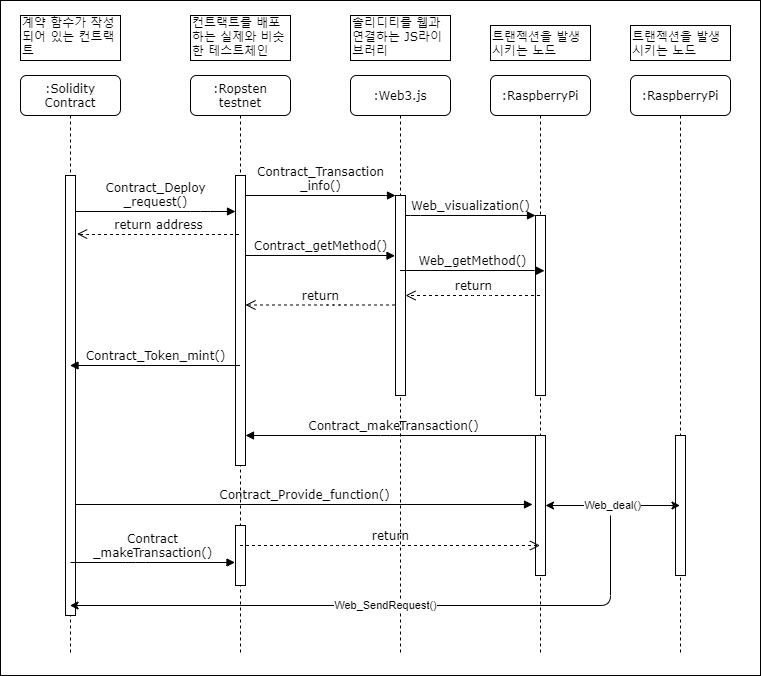

The diagram above was exported from draw.io. Its source (the exported page's mxGraphModel, read from the mxfile embedded in the PNG):
<mxGraphModel dx="1038" dy="499" grid="1" gridSize="10" guides="1" tooltips="1" connect="1" arrows="1" fold="1" page="1" pageScale="1" pageWidth="1100" pageHeight="850" background="#ffffff" math="0" shadow="0">
  <root>
    <mxCell id="0" />
    <mxCell id="1" parent="0" />
    <mxCell id="3s6WjT6B0tPwRMVtVVJ8-29" value="" style="rounded=0;whiteSpace=wrap;html=1;align=left;" vertex="1" parent="1">
      <mxGeometry x="50" y="5" width="760" height="675" as="geometry" />
    </mxCell>
    <mxCell id="7baba1c4bc27f4b0-2" value=":Ropsten testnet" style="shape=umlLifeline;perimeter=lifelinePerimeter;whiteSpace=wrap;html=1;container=1;collapsible=0;recursiveResize=0;outlineConnect=0;rounded=1;shadow=0;comic=0;labelBackgroundColor=none;strokeWidth=1;fontFamily=Verdana;fontSize=12;align=center;" parent="1" vertex="1">
      <mxGeometry x="240" y="80" width="100" height="580" as="geometry" />
    </mxCell>
    <mxCell id="7baba1c4bc27f4b0-10" value="" style="html=1;points=[];perimeter=orthogonalPerimeter;rounded=0;shadow=0;comic=0;labelBackgroundColor=none;strokeWidth=1;fontFamily=Verdana;fontSize=12;align=center;" parent="7baba1c4bc27f4b0-2" vertex="1">
      <mxGeometry x="45" y="100" width="10" height="290" as="geometry" />
    </mxCell>
    <mxCell id="3s6WjT6B0tPwRMVtVVJ8-22" value="" style="html=1;points=[];perimeter=orthogonalPerimeter;rounded=0;shadow=0;comic=0;labelBackgroundColor=none;strokeWidth=1;fontFamily=Verdana;fontSize=12;align=center;" vertex="1" parent="7baba1c4bc27f4b0-2">
      <mxGeometry x="45" y="450" width="10" height="60" as="geometry" />
    </mxCell>
    <mxCell id="7baba1c4bc27f4b0-3" value=":Web3.js" style="shape=umlLifeline;perimeter=lifelinePerimeter;whiteSpace=wrap;html=1;container=1;collapsible=0;recursiveResize=0;outlineConnect=0;rounded=1;shadow=0;comic=0;labelBackgroundColor=none;strokeWidth=1;fontFamily=Verdana;fontSize=12;align=center;" parent="1" vertex="1">
      <mxGeometry x="400" y="80" width="100" height="580" as="geometry" />
    </mxCell>
    <mxCell id="7baba1c4bc27f4b0-13" value="" style="html=1;points=[];perimeter=orthogonalPerimeter;rounded=0;shadow=0;comic=0;labelBackgroundColor=none;strokeWidth=1;fontFamily=Verdana;fontSize=12;align=center;" parent="7baba1c4bc27f4b0-3" vertex="1">
      <mxGeometry x="45" y="120" width="10" height="200" as="geometry" />
    </mxCell>
    <mxCell id="7baba1c4bc27f4b0-4" value=":RaspberryPi" style="shape=umlLifeline;perimeter=lifelinePerimeter;whiteSpace=wrap;html=1;container=1;collapsible=0;recursiveResize=0;outlineConnect=0;rounded=1;shadow=0;comic=0;labelBackgroundColor=none;strokeWidth=1;fontFamily=Verdana;fontSize=12;align=center;" parent="1" vertex="1">
      <mxGeometry x="540" y="80" width="100" height="580" as="geometry" />
    </mxCell>
    <mxCell id="7baba1c4bc27f4b0-8" value=":Solidity Contract" style="shape=umlLifeline;perimeter=lifelinePerimeter;whiteSpace=wrap;html=1;container=1;collapsible=0;recursiveResize=0;outlineConnect=0;rounded=1;shadow=0;comic=0;labelBackgroundColor=none;strokeWidth=1;fontFamily=Verdana;fontSize=12;align=center;" parent="1" vertex="1">
      <mxGeometry x="70" y="80" width="100" height="580" as="geometry" />
    </mxCell>
    <mxCell id="7baba1c4bc27f4b0-9" value="" style="html=1;points=[];perimeter=orthogonalPerimeter;rounded=0;shadow=0;comic=0;labelBackgroundColor=none;strokeWidth=1;fontFamily=Verdana;fontSize=12;align=center;" parent="7baba1c4bc27f4b0-8" vertex="1">
      <mxGeometry x="45" y="100" width="10" height="440" as="geometry" />
    </mxCell>
    <mxCell id="7baba1c4bc27f4b0-16" value="" style="html=1;points=[];perimeter=orthogonalPerimeter;rounded=0;shadow=0;comic=0;labelBackgroundColor=none;strokeWidth=1;fontFamily=Verdana;fontSize=12;align=center;" parent="1" vertex="1">
      <mxGeometry x="585" y="220" width="10" height="180" as="geometry" />
    </mxCell>
    <mxCell id="7baba1c4bc27f4b0-17" value="Web_visualization()" style="html=1;verticalAlign=bottom;endArrow=block;labelBackgroundColor=none;fontFamily=Verdana;fontSize=12;edgeStyle=elbowEdgeStyle;elbow=vertical;" parent="1" source="7baba1c4bc27f4b0-13" target="7baba1c4bc27f4b0-16" edge="1">
      <mxGeometry relative="1" as="geometry">
        <mxPoint x="510" y="220" as="sourcePoint" />
        <Array as="points">
          <mxPoint x="460" y="220" />
        </Array>
      </mxGeometry>
    </mxCell>
    <mxCell id="7baba1c4bc27f4b0-22" value="" style="html=1;points=[];perimeter=orthogonalPerimeter;rounded=0;shadow=0;comic=0;labelBackgroundColor=none;strokeWidth=1;fontFamily=Verdana;fontSize=12;align=center;" parent="1" vertex="1">
      <mxGeometry x="585" y="440" width="10" height="140" as="geometry" />
    </mxCell>
    <mxCell id="7baba1c4bc27f4b0-23" value="Contract_Provide_function()" style="html=1;verticalAlign=bottom;endArrow=block;labelBackgroundColor=none;fontFamily=Verdana;fontSize=12;" parent="1" source="7baba1c4bc27f4b0-9" edge="1">
      <mxGeometry relative="1" as="geometry">
        <mxPoint x="510" y="420" as="sourcePoint" />
        <mxPoint x="582" y="509" as="targetPoint" />
      </mxGeometry>
    </mxCell>
    <mxCell id="7baba1c4bc27f4b0-11" value="Contract_Deploy&lt;br&gt;_request()" style="html=1;verticalAlign=bottom;endArrow=block;labelBackgroundColor=none;fontFamily=Verdana;fontSize=12;edgeStyle=elbowEdgeStyle;elbow=vertical;" parent="1" edge="1">
      <mxGeometry relative="1" as="geometry">
        <mxPoint x="125" y="216" as="sourcePoint" />
        <mxPoint x="285" y="216" as="targetPoint" />
        <Array as="points">
          <mxPoint x="250" y="216" />
          <mxPoint x="260" y="206" />
          <mxPoint x="190" y="236" />
          <mxPoint x="270" y="236" />
          <mxPoint x="240" y="236" />
          <mxPoint x="200" y="306" />
        </Array>
      </mxGeometry>
    </mxCell>
    <mxCell id="7baba1c4bc27f4b0-14" value="Contract_Transaction&lt;br&gt;_info()" style="html=1;verticalAlign=bottom;endArrow=block;entryX=0;entryY=0;labelBackgroundColor=none;fontFamily=Verdana;fontSize=12;edgeStyle=elbowEdgeStyle;elbow=vertical;" parent="1" source="7baba1c4bc27f4b0-10" target="7baba1c4bc27f4b0-13" edge="1">
      <mxGeometry relative="1" as="geometry">
        <mxPoint x="370" y="200" as="sourcePoint" />
      </mxGeometry>
    </mxCell>
    <mxCell id="7baba1c4bc27f4b0-40" value="계약 함수가 작성되어 있는 컨트랙트" style="shape=note;whiteSpace=wrap;html=1;size=0;verticalAlign=bottom;align=left;spacingTop=-6;rounded=0;shadow=0;comic=0;labelBackgroundColor=none;strokeWidth=1;fontFamily=Verdana;fontSize=12" parent="1" vertex="1">
      <mxGeometry x="70" y="20" width="100" height="45" as="geometry" />
    </mxCell>
    <mxCell id="7baba1c4bc27f4b0-41" value="컨트랙트를 배포하는 실제와 비슷한 테스트체인" style="shape=note;whiteSpace=wrap;html=1;size=0;verticalAlign=bottom;align=left;spacingTop=-6;rounded=0;shadow=0;comic=0;labelBackgroundColor=none;strokeWidth=1;fontFamily=Verdana;fontSize=12" parent="1" vertex="1">
      <mxGeometry x="240" y="20" width="100" height="45" as="geometry" />
    </mxCell>
    <mxCell id="7baba1c4bc27f4b0-42" value="솔리디티를 웹과 연결하는 JS라이브러리" style="shape=note;whiteSpace=wrap;html=1;size=0;verticalAlign=bottom;align=left;spacingTop=-6;rounded=0;shadow=0;comic=0;labelBackgroundColor=none;strokeWidth=1;fontFamily=Verdana;fontSize=12" parent="1" vertex="1">
      <mxGeometry x="400" y="20" width="100" height="45" as="geometry" />
    </mxCell>
    <mxCell id="7baba1c4bc27f4b0-43" value="트랜젝션을 발생시키는 노드" style="shape=note;whiteSpace=wrap;html=1;size=0;verticalAlign=bottom;align=left;spacingTop=-6;rounded=0;shadow=0;comic=0;labelBackgroundColor=none;strokeWidth=1;fontFamily=Verdana;fontSize=12" parent="1" vertex="1">
      <mxGeometry x="540" y="30" width="100" height="35" as="geometry" />
    </mxCell>
    <mxCell id="3s6WjT6B0tPwRMVtVVJ8-8" value="Contract_Token_mint()" style="html=1;verticalAlign=bottom;endArrow=block;labelBackgroundColor=none;fontFamily=Verdana;fontSize=12;edgeStyle=elbowEdgeStyle;elbow=vertical;" edge="1" parent="1" source="7baba1c4bc27f4b0-2" target="7baba1c4bc27f4b0-8">
      <mxGeometry relative="1" as="geometry">
        <mxPoint x="280" y="220" as="sourcePoint" />
        <mxPoint x="130" y="221" as="targetPoint" />
        <Array as="points">
          <mxPoint x="160" y="210" />
          <mxPoint x="300" y="200" />
          <mxPoint x="205" y="230" />
        </Array>
      </mxGeometry>
    </mxCell>
    <mxCell id="3s6WjT6B0tPwRMVtVVJ8-9" value="return address" style="html=1;verticalAlign=bottom;endArrow=open;dashed=1;endSize=8;labelBackgroundColor=none;fontFamily=Verdana;fontSize=12;edgeStyle=elbowEdgeStyle;elbow=vertical;entryX=1.26;entryY=0.133;entryDx=0;entryDy=0;entryPerimeter=0;" edge="1" parent="1">
      <mxGeometry relative="1" as="geometry">
        <mxPoint x="126.59999999999991" y="238.51999999999998" as="targetPoint" />
        <Array as="points">
          <mxPoint x="159" y="239" />
          <mxPoint x="194" y="270" />
          <mxPoint x="224" y="270" />
        </Array>
        <mxPoint x="288.5" y="239" as="sourcePoint" />
      </mxGeometry>
    </mxCell>
    <mxCell id="3s6WjT6B0tPwRMVtVVJ8-12" value="Contract_makeTransaction()" style="html=1;verticalAlign=bottom;endArrow=block;labelBackgroundColor=none;fontFamily=Verdana;fontSize=12;edgeStyle=elbowEdgeStyle;elbow=vertical;" edge="1" parent="1" source="7baba1c4bc27f4b0-4" target="7baba1c4bc27f4b0-10">
      <mxGeometry relative="1" as="geometry">
        <mxPoint x="520" y="450" as="sourcePoint" />
        <mxPoint x="350" y="450" as="targetPoint" />
        <Array as="points">
          <mxPoint x="440" y="440" />
          <mxPoint x="530.5" y="280" />
          <mxPoint x="435.5" y="310" />
        </Array>
      </mxGeometry>
    </mxCell>
    <mxCell id="3s6WjT6B0tPwRMVtVVJ8-16" value=":RaspberryPi" style="shape=umlLifeline;perimeter=lifelinePerimeter;whiteSpace=wrap;html=1;container=1;collapsible=0;recursiveResize=0;outlineConnect=0;rounded=1;shadow=0;comic=0;labelBackgroundColor=none;strokeWidth=1;fontFamily=Verdana;fontSize=12;align=center;" vertex="1" parent="1">
      <mxGeometry x="680" y="80" width="100" height="580" as="geometry" />
    </mxCell>
    <mxCell id="3s6WjT6B0tPwRMVtVVJ8-18" value="" style="html=1;points=[];perimeter=orthogonalPerimeter;rounded=0;shadow=0;comic=0;labelBackgroundColor=none;strokeWidth=1;fontFamily=Verdana;fontSize=12;align=center;" vertex="1" parent="1">
      <mxGeometry x="725" y="440" width="10" height="140" as="geometry" />
    </mxCell>
    <mxCell id="3s6WjT6B0tPwRMVtVVJ8-19" value="트랜젝션을 발생시키는 노드" style="shape=note;whiteSpace=wrap;html=1;size=0;verticalAlign=bottom;align=left;spacingTop=-6;rounded=0;shadow=0;comic=0;labelBackgroundColor=none;strokeWidth=1;fontFamily=Verdana;fontSize=12" vertex="1" parent="1">
      <mxGeometry x="680" y="30" width="100" height="35" as="geometry" />
    </mxCell>
    <mxCell id="3s6WjT6B0tPwRMVtVVJ8-20" value="Web_deal()" style="endArrow=classic;startArrow=classic;html=1;" edge="1" parent="1" source="7baba1c4bc27f4b0-22" target="3s6WjT6B0tPwRMVtVVJ8-16">
      <mxGeometry width="50" height="50" relative="1" as="geometry">
        <mxPoint x="620" y="500" as="sourcePoint" />
        <mxPoint x="670" y="450" as="targetPoint" />
      </mxGeometry>
    </mxCell>
    <mxCell id="3s6WjT6B0tPwRMVtVVJ8-21" value="Web_SendRequest()" style="endArrow=classic;html=1;" edge="1" parent="1" target="7baba1c4bc27f4b0-8">
      <mxGeometry width="50" height="50" relative="1" as="geometry">
        <mxPoint x="660" y="520" as="sourcePoint" />
        <mxPoint x="360" y="630" as="targetPoint" />
        <Array as="points">
          <mxPoint x="660" y="610" />
        </Array>
      </mxGeometry>
    </mxCell>
    <mxCell id="3s6WjT6B0tPwRMVtVVJ8-23" value="Contract&lt;br&gt;_makeTransaction()" style="html=1;verticalAlign=bottom;endArrow=block;labelBackgroundColor=none;fontFamily=Verdana;fontSize=12;edgeStyle=elbowEdgeStyle;elbow=vertical;" edge="1" parent="1">
      <mxGeometry relative="1" as="geometry">
        <mxPoint x="120" y="567" as="sourcePoint" />
        <mxPoint x="284.5" y="567" as="targetPoint" />
        <Array as="points">
          <mxPoint x="185" y="567" />
          <mxPoint x="265" y="567" />
          <mxPoint x="235" y="567" />
          <mxPoint x="195" y="637" />
        </Array>
      </mxGeometry>
    </mxCell>
    <mxCell id="3s6WjT6B0tPwRMVtVVJ8-24" value="Web_getMethod()" style="html=1;verticalAlign=bottom;endArrow=block;labelBackgroundColor=none;fontFamily=Verdana;fontSize=12;edgeStyle=elbowEdgeStyle;elbow=vertical;entryX=0.9;entryY=0.307;entryDx=0;entryDy=0;entryPerimeter=0;" edge="1" parent="1" source="7baba1c4bc27f4b0-3" target="7baba1c4bc27f4b0-16">
      <mxGeometry relative="1" as="geometry">
        <mxPoint x="468" y="270" as="sourcePoint" />
        <mxPoint x="632.5" y="270" as="targetPoint" />
        <Array as="points">
          <mxPoint x="570" y="275" />
          <mxPoint x="613" y="270" />
          <mxPoint x="583" y="270" />
          <mxPoint x="543" y="340" />
        </Array>
      </mxGeometry>
    </mxCell>
    <mxCell id="3s6WjT6B0tPwRMVtVVJ8-25" value="return" style="html=1;verticalAlign=bottom;endArrow=open;dashed=1;endSize=8;labelBackgroundColor=none;fontFamily=Verdana;fontSize=12;edgeStyle=elbowEdgeStyle;elbow=vertical;" edge="1" parent="1" source="7baba1c4bc27f4b0-4">
      <mxGeometry relative="1" as="geometry">
        <mxPoint x="455" y="300" as="targetPoint" />
        <Array as="points">
          <mxPoint x="530" y="300" />
          <mxPoint x="425" y="300" />
        </Array>
        <mxPoint x="489.5" y="300" as="sourcePoint" />
      </mxGeometry>
    </mxCell>
    <mxCell id="3s6WjT6B0tPwRMVtVVJ8-26" value="Contract_getMethod()" style="html=1;verticalAlign=bottom;endArrow=block;labelBackgroundColor=none;fontFamily=Verdana;fontSize=12;edgeStyle=elbowEdgeStyle;elbow=vertical;entryX=0.9;entryY=0.307;entryDx=0;entryDy=0;entryPerimeter=0;" edge="1" parent="1" source="7baba1c4bc27f4b0-10">
      <mxGeometry relative="1" as="geometry">
        <mxPoint x="300" y="260" as="sourcePoint" />
        <mxPoint x="444.5" y="260.26" as="targetPoint" />
        <Array as="points">
          <mxPoint x="420.5" y="260" />
          <mxPoint x="463.5" y="255" />
          <mxPoint x="433.5" y="255" />
          <mxPoint x="393.5" y="325" />
        </Array>
      </mxGeometry>
    </mxCell>
    <mxCell id="3s6WjT6B0tPwRMVtVVJ8-27" value="return" style="html=1;verticalAlign=bottom;endArrow=open;dashed=1;endSize=8;labelBackgroundColor=none;fontFamily=Verdana;fontSize=12;edgeStyle=elbowEdgeStyle;elbow=vertical;" edge="1" parent="1" target="7baba1c4bc27f4b0-10">
      <mxGeometry relative="1" as="geometry">
        <mxPoint x="310" y="309.5" as="targetPoint" />
        <Array as="points">
          <mxPoint x="385" y="309.5" />
          <mxPoint x="280" y="309.5" />
        </Array>
        <mxPoint x="444.5" y="309.5" as="sourcePoint" />
      </mxGeometry>
    </mxCell>
    <mxCell id="3s6WjT6B0tPwRMVtVVJ8-28" value="return" style="html=1;verticalAlign=bottom;endArrow=open;dashed=1;endSize=8;labelBackgroundColor=none;fontFamily=Verdana;fontSize=12;edgeStyle=elbowEdgeStyle;elbow=vertical;" edge="1" parent="1" source="7baba1c4bc27f4b0-2" target="7baba1c4bc27f4b0-4">
      <mxGeometry relative="1" as="geometry">
        <mxPoint x="340" y="560" as="targetPoint" />
        <Array as="points">
          <mxPoint x="390" y="550" />
          <mxPoint x="430" y="560" />
          <mxPoint x="325" y="560" />
        </Array>
        <mxPoint x="489.5" y="560" as="sourcePoint" />
      </mxGeometry>
    </mxCell>
  </root>
</mxGraphModel>